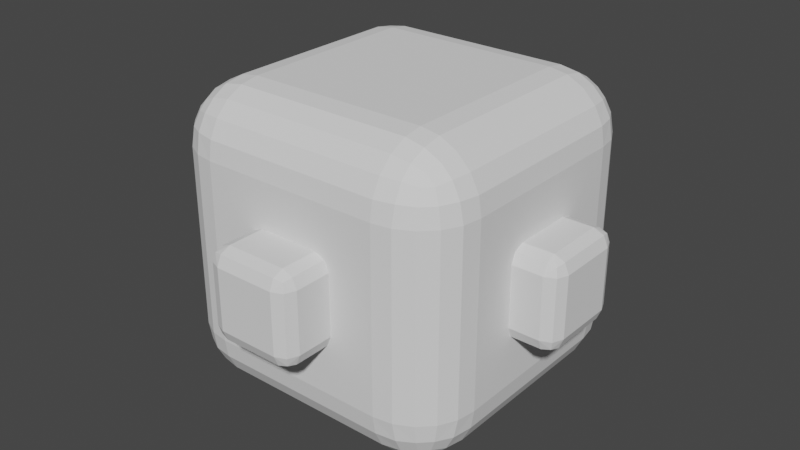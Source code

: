 # Source: PlayerCube.blend  (saved by Blender 2.90.8; exported with 4.5.12 LTS)
import bpy
from mathutils import Matrix  # noqa: F401  (used for matrix-valued properties, if any)

bpy.ops.wm.read_factory_settings(use_empty=True)
scene = bpy.context.scene
scene.name = 'Scene'

# ---- collections
col_collection = bpy.data.collections.new('Collection'); scene.collection.children.link(col_collection)

# ---- world
world_world = bpy.data.worlds.new('World'); scene.world = world_world
world_world.use_nodes = True; world_world.node_tree.nodes.clear()
_N = world_world.node_tree.nodes; _L = world_world.node_tree.links
n0 = _N.new('ShaderNodeOutputWorld'); n0.name = 'World Output'; n0.location = (300, 300)
n1 = _N.new('ShaderNodeBackground'); n1.name = 'Background'; n1.location = (10, 300)
n1.inputs[0].default_value = (0.05088, 0.05088, 0.05088, 1.0)
_L.new(n1.outputs[0], n0.inputs[0])
n0.is_active_output = True
world_world.color = (0.05088, 0.05088, 0.05088)
world_world.use_sun_shadow = False
world_world.sun_shadow_jitter_overblur = 0.0

# ---- meshes
me_cube_001 = bpy.data.meshes.new('Cube.001')
me_cube_001.from_pydata([(-0.5, -0.5, -0.5), (-0.5, -0.5, 0.5), (-0.5, 0.5, -0.5), (-0.5, 0.5, 0.5), (0.5, -0.5, -0.5), (0.5, -0.5, 0.5), (0.5, 0.5, -0.5), (0.5, 0.5, 0.5)], [], [(0, 1, 3, 2), (2, 3, 7, 6), (6, 7, 5, 4), (4, 5, 1, 0), (2, 6, 4, 0), (7, 3, 1, 5)])
_uv = me_cube_001.uv_layers.new(name='UVMap')
_uv.uv.foreach_set('vector', [0.375, 0.0, 0.625, 0.0, 0.625, 0.25, 0.375, 0.25, 0.375, 0.25, 0.625, 0.25, 0.625, 0.5, 0.375, 0.5, 0.375, 0.5, 0.625, 0.5, 0.625, 0.75, 0.375, 0.75, 0.375, 0.75, 0.625, 0.75, 0.625, 1.0, 0.375, 1.0, 0.125, 0.5, 0.375, 0.5, 0.375, 0.75, 0.125, 0.75, 0.625, 0.5, 0.875, 0.5, 0.875, 0.75, 0.625, 0.75])
me_cube_001.use_remesh_fix_poles = True
me_cube_001.use_remesh_preserve_attributes = False
me_cube_001.use_mirror_vertex_groups = False
me_cube_001.update()
me_cube_002 = bpy.data.meshes.new('Cube.002')
me_cube_002.from_pydata([(-0.1006, -0.1006, -0.15), (-0.1006, -0.15, -0.1006), (-0.15, -0.1006, -0.1006), (-0.1006, -0.1355, -0.1355), (-0.1291, -0.1291, -0.1291), (-0.1355, -0.1355, -0.1006), (-0.1355, -0.1006, -0.1355), (-0.1006, -0.15, 0.1006), (-0.1006, -0.1006, 0.15), (-0.15, -0.1006, 0.1006), (-0.1006, -0.1355, 0.1355), (-0.1291, -0.1291, 0.1291), (-0.1355, -0.1006, 0.1355), (-0.1355, -0.1355, 0.1006), (-0.1006, 0.1006, -0.15), (-0.15, 0.1006, -0.1006), (-0.1006, 0.15, -0.1006), (-0.1355, 0.1006, -0.1355), (-0.1291, 0.1291, -0.1291), (-0.1355, 0.1355, -0.1006), (-0.1006, 0.1355, -0.1355), (-0.1006, 0.1006, 0.15), (-0.1006, 0.15, 0.1006), (-0.15, 0.1006, 0.1006), (-0.1006, 0.1355, 0.1355), (-0.1291, 0.1291, 0.1291), (-0.1355, 0.1355, 0.1006), (-0.1355, 0.1006, 0.1355), (0.1006, -0.1006, -0.15), (0.15, -0.1006, -0.1006), (0.1006, -0.15, -0.1006), (0.1355, -0.1006, -0.1355), (0.1291, -0.1291, -0.1291), (0.1355, -0.1355, -0.1006), (0.1006, -0.1355, -0.1355), (0.1006, -0.1006, 0.15), (0.1006, -0.15, 0.1006), (0.15, -0.1006, 0.1006), (0.1006, -0.1355, 0.1355), (0.1291, -0.1291, 0.1291), (0.1355, -0.1355, 0.1006), (0.1355, -0.1006, 0.1355), (0.1006, 0.1006, -0.15), (0.1006, 0.15, -0.1006), (0.15, 0.1006, -0.1006), (0.1006, 0.1355, -0.1355), (0.1291, 0.1291, -0.1291), (0.1355, 0.1355, -0.1006), (0.1355, 0.1006, -0.1355), (0.1006, 0.1006, 0.15), (0.15, 0.1006, 0.1006), (0.1006, 0.15, 0.1006), (0.1355, 0.1006, 0.1355), (0.1291, 0.1291, 0.1291), (0.1355, 0.1355, 0.1006), (0.1006, 0.1355, 0.1355)], [], [(30, 36, 7, 1), (44, 50, 37, 29), (49, 21, 8, 35), (2, 9, 23, 15), (16, 22, 51, 43), (0, 3, 4, 6), (1, 5, 4, 3), (2, 6, 4, 5), (7, 10, 11, 13), (8, 12, 11, 10), (9, 13, 11, 12), (14, 17, 18, 20), (15, 19, 18, 17), (16, 20, 18, 19), (21, 24, 25, 27), (22, 26, 25, 24), (23, 27, 25, 26), (28, 31, 32, 34), (29, 33, 32, 31), (30, 34, 32, 33), (35, 38, 39, 41), (36, 40, 39, 38), (37, 41, 39, 40), (42, 45, 46, 48), (43, 47, 46, 45), (44, 48, 46, 47), (49, 52, 53, 55), (50, 54, 53, 52), (51, 55, 53, 54), (14, 0, 6, 17), (17, 6, 2, 15), (1, 7, 13, 5), (5, 13, 9, 2), (8, 21, 27, 12), (12, 27, 23, 9), (22, 16, 19, 26), (26, 19, 15, 23), (42, 14, 20, 45), (45, 20, 16, 43), (21, 49, 55, 24), (24, 55, 51, 22), (50, 44, 47, 54), (54, 47, 43, 51), (28, 42, 48, 31), (31, 48, 44, 29), (49, 35, 41, 52), (52, 41, 37, 50), (36, 30, 33, 40), (40, 33, 29, 37), (0, 28, 34, 3), (3, 34, 30, 1), (35, 8, 10, 38), (38, 10, 7, 36), (14, 42, 28, 0)])
_uv = me_cube_002.uv_layers.new(name='UVMap')
_uv.uv.foreach_set('vector', [0.4162, 0.7912, 0.5838, 0.7912, 0.5838, 0.9588, 0.4162, 0.9588, 0.4162, 0.5412, 0.5838, 0.5412, 0.5838, 0.7088, 0.4162, 0.7088, 0.6662, 0.5412, 0.8338, 0.5412, 0.8338, 0.7088, 0.6662, 0.7088, 0.4162, 0.04118, 0.5838, 0.04118, 0.5838, 0.2088, 0.4162, 0.2088, 0.4162, 0.2912, 0.5838, 0.2912, 0.5838, 0.4588, 0.4162, 0.4588, 0.1662, 0.7088, 0.1662, 0.75, 0.1424, 0.75, 0.125, 0.7088, 0.4162, 0.9588, 0.4162, 1.0, 0.3924, 1.0, 0.375, 0.9588, 0.4162, 0.04118, 0.375, 0.04118, 0.375, 0.01741, 0.4162, 0.0, 0.5838, 0.9588, 0.625, 0.9588, 0.625, 0.9826, 0.5838, 1.0, 0.8338, 0.7088, 0.875, 0.7088, 0.875, 0.7326, 0.8338, 0.75, 0.5838, 0.04118, 0.5838, 0.0, 0.6076, 0.0, 0.625, 0.04118, 0.1662, 0.5412, 0.125, 0.5412, 0.125, 0.5174, 0.1662, 0.5, 0.4162, 0.2088, 0.4162, 0.25, 0.3924, 0.25, 0.375, 0.2088, 0.4162, 0.2912, 0.375, 0.2912, 0.375, 0.2674, 0.4162, 0.25, 0.8338, 0.5412, 0.8338, 0.5, 0.8576, 0.5, 0.875, 0.5412, 0.5838, 0.2912, 0.5838, 0.25, 0.6076, 0.25, 0.625, 0.2912, 0.5838, 0.2088, 0.625, 0.2088, 0.625, 0.2326, 0.5838, 0.25, 0.3338, 0.7088, 0.375, 0.7088, 0.3808, 0.75, 0.3338, 0.75, 0.4162, 0.7088, 0.4162, 0.75, 0.3808, 0.75, 0.375, 0.7088, 0.4162, 0.7912, 0.375, 0.7912, 0.3808, 0.75, 0.4162, 0.75, 0.6662, 0.7088, 0.6662, 0.75, 0.625, 0.7442, 0.625, 0.7088, 0.5838, 0.7912, 0.5838, 0.75, 0.625, 0.7442, 0.625, 0.7912, 0.5838, 0.7088, 0.625, 0.7088, 0.625, 0.7442, 0.5838, 0.75, 0.3338, 0.5412, 0.3338, 0.5, 0.375, 0.5058, 0.375, 0.5412, 0.4162, 0.4588, 0.4162, 0.5, 0.375, 0.5058, 0.375, 0.4588, 0.4162, 0.5412, 0.375, 0.5412, 0.375, 0.5058, 0.4162, 0.5, 0.6662, 0.5412, 0.625, 0.5412, 0.6192, 0.5, 0.6662, 0.5, 0.5838, 0.5412, 0.5838, 0.5, 0.6192, 0.5, 0.625, 0.5412, 0.5838, 0.4588, 0.625, 0.4588, 0.6192, 0.5, 0.5838, 0.5, 0.1662, 0.5412, 0.1662, 0.7088, 0.125, 0.7088, 0.125, 0.5412, 0.375, 0.2088, 0.375, 0.04118, 0.4162, 0.04118, 0.4162, 0.2088, 0.4162, 0.9588, 0.5838, 0.9588, 0.5838, 1.0, 0.4162, 1.0, 0.4162, 0.0, 0.5838, 0.0, 0.5838, 0.04118, 0.4162, 0.04118, 0.8338, 0.7088, 0.8338, 0.5412, 0.875, 0.5412, 0.875, 0.7088, 0.625, 0.04118, 0.625, 0.2088, 0.5838, 0.2088, 0.5838, 0.04118, 0.5838, 0.2912, 0.4162, 0.2912, 0.4162, 0.25, 0.5838, 0.25, 0.5838, 0.25, 0.4162, 0.25, 0.4162, 0.2088, 0.5838, 0.2088, 0.3338, 0.5412, 0.1662, 0.5412, 0.1662, 0.5, 0.3338, 0.5, 0.375, 0.4588, 0.375, 0.2912, 0.4162, 0.2912, 0.4162, 0.4588, 0.8338, 0.5412, 0.6662, 0.5412, 0.6662, 0.5, 0.8338, 0.5, 0.625, 0.2912, 0.625, 0.4588, 0.5838, 0.4588, 0.5838, 0.2912, 0.5838, 0.5412, 0.4162, 0.5412, 0.4162, 0.5, 0.5838, 0.5, 0.5838, 0.5, 0.4162, 0.5, 0.4162, 0.4588, 0.5838, 0.4588, 0.3338, 0.7088, 0.3338, 0.5412, 0.375, 0.5412, 0.375, 0.7088, 0.375, 0.7088, 0.375, 0.5412, 0.4162, 0.5412, 0.4162, 0.7088, 0.6662, 0.5412, 0.6662, 0.7088, 0.625, 0.7088, 0.625, 0.5412, 0.625, 0.5412, 0.625, 0.7088, 0.5838, 0.7088, 0.5838, 0.5412, 0.5838, 0.7912, 0.4162, 0.7912, 0.4162, 0.75, 0.5838, 0.75, 0.5838, 0.75, 0.4162, 0.75, 0.4162, 0.7088, 0.5838, 0.7088, 0.1662, 0.7088, 0.3338, 0.7088, 0.3338, 0.75, 0.1662, 0.75, 0.375, 0.9588, 0.375, 0.7912, 0.4162, 0.7912, 0.4162, 0.9588, 0.6662, 0.7088, 0.8338, 0.7088, 0.8338, 0.75, 0.6662, 0.75, 0.625, 0.7912, 0.625, 0.9588, 0.5838, 0.9588, 0.5838, 0.7912, 0.1662, 0.5412, 0.3338, 0.5412, 0.3338, 0.7088, 0.1662, 0.7088])
me_cube_002.use_remesh_fix_poles = True
me_cube_002.use_remesh_preserve_attributes = False
me_cube_002.use_mirror_vertex_groups = False
me_cube_002.update()
me_cube_003 = bpy.data.meshes.new('Cube.003')
me_cube_003.from_pydata([(-0.1006, -0.1006, -0.15), (-0.1006, -0.15, -0.1006), (-0.15, -0.1006, -0.1006), (-0.1006, -0.1355, -0.1355), (-0.1291, -0.1291, -0.1291), (-0.1355, -0.1355, -0.1006), (-0.1355, -0.1006, -0.1355), (-0.1006, -0.15, 0.1006), (-0.1006, -0.1006, 0.15), (-0.15, -0.1006, 0.1006), (-0.1006, -0.1355, 0.1355), (-0.1291, -0.1291, 0.1291), (-0.1355, -0.1006, 0.1355), (-0.1355, -0.1355, 0.1006), (-0.1006, 0.1006, -0.15), (-0.15, 0.1006, -0.1006), (-0.1006, 0.15, -0.1006), (-0.1355, 0.1006, -0.1355), (-0.1291, 0.1291, -0.1291), (-0.1355, 0.1355, -0.1006), (-0.1006, 0.1355, -0.1355), (-0.1006, 0.1006, 0.15), (-0.1006, 0.15, 0.1006), (-0.15, 0.1006, 0.1006), (-0.1006, 0.1355, 0.1355), (-0.1291, 0.1291, 0.1291), (-0.1355, 0.1355, 0.1006), (-0.1355, 0.1006, 0.1355), (0.1006, -0.1006, -0.15), (0.15, -0.1006, -0.1006), (0.1006, -0.15, -0.1006), (0.1355, -0.1006, -0.1355), (0.1291, -0.1291, -0.1291), (0.1355, -0.1355, -0.1006), (0.1006, -0.1355, -0.1355), (0.1006, -0.1006, 0.15), (0.1006, -0.15, 0.1006), (0.15, -0.1006, 0.1006), (0.1006, -0.1355, 0.1355), (0.1291, -0.1291, 0.1291), (0.1355, -0.1355, 0.1006), (0.1355, -0.1006, 0.1355), (0.1006, 0.1006, -0.15), (0.1006, 0.15, -0.1006), (0.15, 0.1006, -0.1006), (0.1006, 0.1355, -0.1355), (0.1291, 0.1291, -0.1291), (0.1355, 0.1355, -0.1006), (0.1355, 0.1006, -0.1355), (0.1006, 0.1006, 0.15), (0.15, 0.1006, 0.1006), (0.1006, 0.15, 0.1006), (0.1355, 0.1006, 0.1355), (0.1291, 0.1291, 0.1291), (0.1355, 0.1355, 0.1006), (0.1006, 0.1355, 0.1355)], [], [(30, 36, 7, 1), (44, 50, 37, 29), (49, 21, 8, 35), (2, 9, 23, 15), (16, 22, 51, 43), (0, 3, 4, 6), (1, 5, 4, 3), (2, 6, 4, 5), (7, 10, 11, 13), (8, 12, 11, 10), (9, 13, 11, 12), (14, 17, 18, 20), (15, 19, 18, 17), (16, 20, 18, 19), (21, 24, 25, 27), (22, 26, 25, 24), (23, 27, 25, 26), (28, 31, 32, 34), (29, 33, 32, 31), (30, 34, 32, 33), (35, 38, 39, 41), (36, 40, 39, 38), (37, 41, 39, 40), (42, 45, 46, 48), (43, 47, 46, 45), (44, 48, 46, 47), (49, 52, 53, 55), (50, 54, 53, 52), (51, 55, 53, 54), (14, 0, 6, 17), (17, 6, 2, 15), (1, 7, 13, 5), (5, 13, 9, 2), (8, 21, 27, 12), (12, 27, 23, 9), (22, 16, 19, 26), (26, 19, 15, 23), (42, 14, 20, 45), (45, 20, 16, 43), (21, 49, 55, 24), (24, 55, 51, 22), (50, 44, 47, 54), (54, 47, 43, 51), (28, 42, 48, 31), (31, 48, 44, 29), (49, 35, 41, 52), (52, 41, 37, 50), (36, 30, 33, 40), (40, 33, 29, 37), (0, 28, 34, 3), (3, 34, 30, 1), (35, 8, 10, 38), (38, 10, 7, 36), (14, 42, 28, 0)])
_uv = me_cube_003.uv_layers.new(name='UVMap')
_uv.uv.foreach_set('vector', [0.4162, 0.7912, 0.5838, 0.7912, 0.5838, 0.9588, 0.4162, 0.9588, 0.4162, 0.5412, 0.5838, 0.5412, 0.5838, 0.7088, 0.4162, 0.7088, 0.6662, 0.5412, 0.8338, 0.5412, 0.8338, 0.7088, 0.6662, 0.7088, 0.4162, 0.04118, 0.5838, 0.04118, 0.5838, 0.2088, 0.4162, 0.2088, 0.4162, 0.2912, 0.5838, 0.2912, 0.5838, 0.4588, 0.4162, 0.4588, 0.1662, 0.7088, 0.1662, 0.75, 0.1424, 0.75, 0.125, 0.7088, 0.4162, 0.9588, 0.4162, 1.0, 0.3924, 1.0, 0.375, 0.9588, 0.4162, 0.04118, 0.375, 0.04118, 0.375, 0.01741, 0.4162, 0.0, 0.5838, 0.9588, 0.625, 0.9588, 0.625, 0.9826, 0.5838, 1.0, 0.8338, 0.7088, 0.875, 0.7088, 0.875, 0.7326, 0.8338, 0.75, 0.5838, 0.04118, 0.5838, 0.0, 0.6076, 0.0, 0.625, 0.04118, 0.1662, 0.5412, 0.125, 0.5412, 0.125, 0.5174, 0.1662, 0.5, 0.4162, 0.2088, 0.4162, 0.25, 0.3924, 0.25, 0.375, 0.2088, 0.4162, 0.2912, 0.375, 0.2912, 0.375, 0.2674, 0.4162, 0.25, 0.8338, 0.5412, 0.8338, 0.5, 0.8576, 0.5, 0.875, 0.5412, 0.5838, 0.2912, 0.5838, 0.25, 0.6076, 0.25, 0.625, 0.2912, 0.5838, 0.2088, 0.625, 0.2088, 0.625, 0.2326, 0.5838, 0.25, 0.3338, 0.7088, 0.375, 0.7088, 0.3808, 0.75, 0.3338, 0.75, 0.4162, 0.7088, 0.4162, 0.75, 0.3808, 0.75, 0.375, 0.7088, 0.4162, 0.7912, 0.375, 0.7912, 0.3808, 0.75, 0.4162, 0.75, 0.6662, 0.7088, 0.6662, 0.75, 0.625, 0.7442, 0.625, 0.7088, 0.5838, 0.7912, 0.5838, 0.75, 0.625, 0.7442, 0.625, 0.7912, 0.5838, 0.7088, 0.625, 0.7088, 0.625, 0.7442, 0.5838, 0.75, 0.3338, 0.5412, 0.3338, 0.5, 0.375, 0.5058, 0.375, 0.5412, 0.4162, 0.4588, 0.4162, 0.5, 0.375, 0.5058, 0.375, 0.4588, 0.4162, 0.5412, 0.375, 0.5412, 0.375, 0.5058, 0.4162, 0.5, 0.6662, 0.5412, 0.625, 0.5412, 0.6192, 0.5, 0.6662, 0.5, 0.5838, 0.5412, 0.5838, 0.5, 0.6192, 0.5, 0.625, 0.5412, 0.5838, 0.4588, 0.625, 0.4588, 0.6192, 0.5, 0.5838, 0.5, 0.1662, 0.5412, 0.1662, 0.7088, 0.125, 0.7088, 0.125, 0.5412, 0.375, 0.2088, 0.375, 0.04118, 0.4162, 0.04118, 0.4162, 0.2088, 0.4162, 0.9588, 0.5838, 0.9588, 0.5838, 1.0, 0.4162, 1.0, 0.4162, 0.0, 0.5838, 0.0, 0.5838, 0.04118, 0.4162, 0.04118, 0.8338, 0.7088, 0.8338, 0.5412, 0.875, 0.5412, 0.875, 0.7088, 0.625, 0.04118, 0.625, 0.2088, 0.5838, 0.2088, 0.5838, 0.04118, 0.5838, 0.2912, 0.4162, 0.2912, 0.4162, 0.25, 0.5838, 0.25, 0.5838, 0.25, 0.4162, 0.25, 0.4162, 0.2088, 0.5838, 0.2088, 0.3338, 0.5412, 0.1662, 0.5412, 0.1662, 0.5, 0.3338, 0.5, 0.375, 0.4588, 0.375, 0.2912, 0.4162, 0.2912, 0.4162, 0.4588, 0.8338, 0.5412, 0.6662, 0.5412, 0.6662, 0.5, 0.8338, 0.5, 0.625, 0.2912, 0.625, 0.4588, 0.5838, 0.4588, 0.5838, 0.2912, 0.5838, 0.5412, 0.4162, 0.5412, 0.4162, 0.5, 0.5838, 0.5, 0.5838, 0.5, 0.4162, 0.5, 0.4162, 0.4588, 0.5838, 0.4588, 0.3338, 0.7088, 0.3338, 0.5412, 0.375, 0.5412, 0.375, 0.7088, 0.375, 0.7088, 0.375, 0.5412, 0.4162, 0.5412, 0.4162, 0.7088, 0.6662, 0.5412, 0.6662, 0.7088, 0.625, 0.7088, 0.625, 0.5412, 0.625, 0.5412, 0.625, 0.7088, 0.5838, 0.7088, 0.5838, 0.5412, 0.5838, 0.7912, 0.4162, 0.7912, 0.4162, 0.75, 0.5838, 0.75, 0.5838, 0.75, 0.4162, 0.75, 0.4162, 0.7088, 0.5838, 0.7088, 0.1662, 0.7088, 0.3338, 0.7088, 0.3338, 0.75, 0.1662, 0.75, 0.375, 0.9588, 0.375, 0.7912, 0.4162, 0.7912, 0.4162, 0.9588, 0.6662, 0.7088, 0.8338, 0.7088, 0.8338, 0.75, 0.6662, 0.75, 0.625, 0.7912, 0.625, 0.9588, 0.5838, 0.9588, 0.5838, 0.7912, 0.1662, 0.5412, 0.3338, 0.5412, 0.3338, 0.7088, 0.1662, 0.7088])
me_cube_003.use_remesh_fix_poles = True
me_cube_003.use_remesh_preserve_attributes = False
me_cube_003.use_mirror_vertex_groups = False
me_cube_003.update()

# ---- objects
ob_cube = bpy.data.objects.new('Cube', me_cube_001)
ob_cube_001 = bpy.data.objects.new('Cube.001', me_cube_002)
ob_cube_002 = bpy.data.objects.new('Cube.002', me_cube_003)

# ---- transforms, parenting, visibility, modifiers, constraints
ob_cube.location = (0.0, 0.0, 0.0)
ob_cube.lineart.crease_threshold = 0.0
_m = ob_cube.modifiers.new('Bevel', 'BEVEL')
_m.width = 0.2
_m.width_pct = 0.2
_m.segments = 5
_m.limit_method = 'NONE'
_m = ob_cube.modifiers.new('Boolean', 'BOOLEAN')
_m.object = ob_cube_001
_m.solver = 'FAST'
_m = ob_cube.modifiers.new('Boolean.001', 'BOOLEAN')
_m.object = ob_cube_002
_m.solver = 'FAST'
ob_cube_001.location = (0.5, 0.0, 0.0)
ob_cube_001.hide_viewport = True
ob_cube_001.lineart.crease_threshold = 0.0
_m = ob_cube_001.modifiers.new('Array', 'ARRAY')
_m.constant_offset_displace = (0.0, 0.0, 0.0)
_m.relative_offset_displace = (-3.4, 0.0, 0.0)
ob_cube_002.location = (0.0, 0.5, 0.0)
ob_cube_002.rotation_euler = (0.0, -0.0, 1.571)
ob_cube_002.hide_viewport = True
ob_cube_002.lineart.crease_threshold = 0.0
_m = ob_cube_002.modifiers.new('Array', 'ARRAY')
_m.constant_offset_displace = (0.0, 0.0, 0.0)
_m.relative_offset_displace = (-3.4, 0.0, 0.0)

# ---- collection membership
col_collection.objects.link(ob_cube)
col_collection.objects.link(ob_cube_001)
col_collection.objects.link(ob_cube_002)

# ---- scene / render settings (as saved in the file)
scene.frame_start = 1; scene.frame_end = 250; scene.frame_set(1)
scene.render.engine = 'BLENDER_EEVEE_NEXT'
scene.cycles.use_denoising = False
scene.cycles.samples = 128
scene.cycles.sampling_pattern = 'TABULATED_SOBOL'
scene.cycles.use_adaptive_sampling = False
scene.cycles.use_light_tree = False
scene.view_settings.view_transform = 'Filmic'
bpy.context.view_layer.update()

# ---- added for rendering (the .blend has no active camera and no usable light): camera, sun
cam_auto = bpy.data.cameras.new('AutoCamera')
cam_auto.lens = 50.0
cam_auto.sensor_width = 36.0
cam_auto.clip_end = 1000.0
ob_auto_camera = bpy.data.objects.new('AutoCamera', cam_auto)
scene.collection.objects.link(ob_auto_camera)
ob_auto_camera.location = (1.94938, -2.36126, 1.5675)
ob_auto_camera.rotation_euler = (1.09748, -7.21219e-08, 0.694738)
scene.camera = ob_auto_camera
light_auto_sun = bpy.data.lights.new('AutoSun', 'SUN')
light_auto_sun.energy = 3.0
light_auto_sun.angle = 0.0523599
ob_auto_sun = bpy.data.objects.new('AutoSun', light_auto_sun)
scene.collection.objects.link(ob_auto_sun)
ob_auto_sun.rotation_euler = (0.872665, 0.174533, 0.523599)
bpy.context.view_layer.update()
